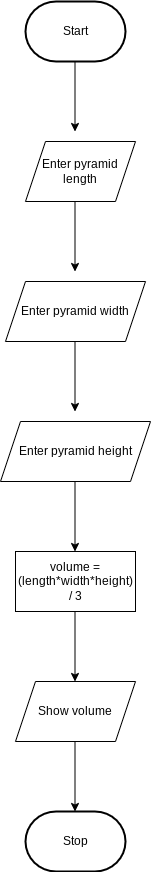

The diagram above was exported from draw.io. Its source (the exported page's mxGraphModel, read from the mxfile embedded in the PNG):
<mxGraphModel dx="772" dy="346" grid="1" gridSize="10" guides="1" tooltips="1" connect="1" arrows="1" fold="1" page="1" pageScale="1" pageWidth="850" pageHeight="1100" math="0" shadow="0">
  <root>
    <mxCell id="0" />
    <mxCell id="1" parent="0" />
    <mxCell id="2" value="Start" style="strokeWidth=2;html=1;shape=mxgraph.flowchart.terminator;whiteSpace=wrap;" parent="1" vertex="1">
      <mxGeometry x="230" y="80" width="100" height="60" as="geometry" />
    </mxCell>
    <mxCell id="3" value="Stop" style="strokeWidth=2;html=1;shape=mxgraph.flowchart.terminator;whiteSpace=wrap;" parent="1" vertex="1">
      <mxGeometry x="230" y="890" width="100" height="60" as="geometry" />
    </mxCell>
    <mxCell id="5" value="Enter pyramid width" style="shape=parallelogram;perimeter=parallelogramPerimeter;whiteSpace=wrap;html=1;fixedSize=1;" vertex="1" parent="1">
      <mxGeometry x="210" y="360" width="140" height="60" as="geometry" />
    </mxCell>
    <mxCell id="6" value="Enter pyramid length" style="shape=parallelogram;perimeter=parallelogramPerimeter;whiteSpace=wrap;html=1;fixedSize=1;" vertex="1" parent="1">
      <mxGeometry x="230" y="220" width="110" height="60" as="geometry" />
    </mxCell>
    <mxCell id="7" value="Enter pyramid height" style="shape=parallelogram;perimeter=parallelogramPerimeter;whiteSpace=wrap;html=1;fixedSize=1;" vertex="1" parent="1">
      <mxGeometry x="205" y="500" width="150" height="60" as="geometry" />
    </mxCell>
    <mxCell id="8" value="volume = (length*width*height) / 3" style="rounded=0;whiteSpace=wrap;html=1;" vertex="1" parent="1">
      <mxGeometry x="220" y="630" width="120" height="60" as="geometry" />
    </mxCell>
    <mxCell id="9" value="Show volume" style="shape=parallelogram;perimeter=parallelogramPerimeter;whiteSpace=wrap;html=1;fixedSize=1;" vertex="1" parent="1">
      <mxGeometry x="220" y="760" width="120" height="60" as="geometry" />
    </mxCell>
    <mxCell id="10" value="" style="endArrow=classic;html=1;" edge="1" parent="1">
      <mxGeometry width="50" height="50" relative="1" as="geometry">
        <mxPoint x="279.5" y="140" as="sourcePoint" />
        <mxPoint x="279.5" y="210" as="targetPoint" />
      </mxGeometry>
    </mxCell>
    <mxCell id="11" value="" style="endArrow=classic;html=1;" edge="1" parent="1">
      <mxGeometry width="50" height="50" relative="1" as="geometry">
        <mxPoint x="279.5" y="280" as="sourcePoint" />
        <mxPoint x="279.5" y="350" as="targetPoint" />
      </mxGeometry>
    </mxCell>
    <mxCell id="12" value="" style="endArrow=classic;html=1;" edge="1" parent="1">
      <mxGeometry width="50" height="50" relative="1" as="geometry">
        <mxPoint x="279.5" y="420" as="sourcePoint" />
        <mxPoint x="279.5" y="490" as="targetPoint" />
      </mxGeometry>
    </mxCell>
    <mxCell id="13" value="" style="endArrow=classic;html=1;" edge="1" parent="1">
      <mxGeometry width="50" height="50" relative="1" as="geometry">
        <mxPoint x="279.5" y="560" as="sourcePoint" />
        <mxPoint x="279.5" y="630" as="targetPoint" />
      </mxGeometry>
    </mxCell>
    <mxCell id="14" value="" style="endArrow=classic;html=1;" edge="1" parent="1">
      <mxGeometry width="50" height="50" relative="1" as="geometry">
        <mxPoint x="279.5" y="690" as="sourcePoint" />
        <mxPoint x="279.5" y="760" as="targetPoint" />
      </mxGeometry>
    </mxCell>
    <mxCell id="15" value="" style="endArrow=classic;html=1;" edge="1" parent="1">
      <mxGeometry width="50" height="50" relative="1" as="geometry">
        <mxPoint x="279.5" y="820" as="sourcePoint" />
        <mxPoint x="279.5" y="890" as="targetPoint" />
      </mxGeometry>
    </mxCell>
  </root>
</mxGraphModel>